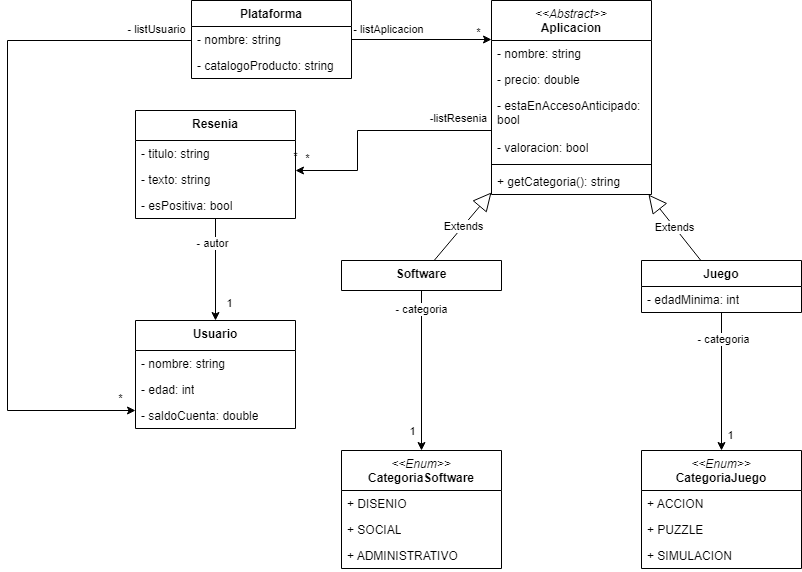

The diagram above was exported from draw.io. Its source (the exported page's mxGraphModel, read from the mxfile embedded in the PNG):
<mxGraphModel dx="1290" dy="542" grid="1" gridSize="10" guides="1" tooltips="1" connect="1" arrows="1" fold="1" page="1" pageScale="1" pageWidth="827" pageHeight="1169" math="0" shadow="0">
  <root>
    <mxCell id="0" />
    <mxCell id="1" parent="0" />
    <mxCell id="qrUzV6jOK4eI15Dfw-fY-46" style="edgeStyle=orthogonalEdgeStyle;rounded=0;orthogonalLoop=1;jettySize=auto;html=1;" edge="1" parent="1" source="qrUzV6jOK4eI15Dfw-fY-1" target="qrUzV6jOK4eI15Dfw-fY-5">
      <mxGeometry relative="1" as="geometry">
        <Array as="points">
          <mxPoint x="550" y="60" />
          <mxPoint x="550" y="60" />
        </Array>
      </mxGeometry>
    </mxCell>
    <mxCell id="qrUzV6jOK4eI15Dfw-fY-55" value="- listAplicacion" style="edgeLabel;html=1;align=center;verticalAlign=middle;resizable=0;points=[];" vertex="1" connectable="0" parent="qrUzV6jOK4eI15Dfw-fY-46">
      <mxGeometry x="-0.2514" y="3" relative="1" as="geometry">
        <mxPoint x="-16" y="-8" as="offset" />
      </mxGeometry>
    </mxCell>
    <mxCell id="qrUzV6jOK4eI15Dfw-fY-56" value="*" style="edgeLabel;html=1;align=center;verticalAlign=middle;resizable=0;points=[];" vertex="1" connectable="0" parent="qrUzV6jOK4eI15Dfw-fY-46">
      <mxGeometry x="0.02" y="1" relative="1" as="geometry">
        <mxPoint x="55" y="-7" as="offset" />
      </mxGeometry>
    </mxCell>
    <mxCell id="qrUzV6jOK4eI15Dfw-fY-1" value="Plataforma" style="swimlane;fontStyle=1;align=center;verticalAlign=top;childLayout=stackLayout;horizontal=1;startSize=26;horizontalStack=0;resizeParent=1;resizeParentMax=0;resizeLast=0;collapsible=1;marginBottom=0;whiteSpace=wrap;html=1;" vertex="1" parent="1">
      <mxGeometry x="414" y="30" width="160" height="78" as="geometry" />
    </mxCell>
    <mxCell id="qrUzV6jOK4eI15Dfw-fY-38" value="- nombre: string" style="text;strokeColor=none;fillColor=none;align=left;verticalAlign=top;spacingLeft=4;spacingRight=4;overflow=hidden;rotatable=0;points=[[0,0.5],[1,0.5]];portConstraint=eastwest;whiteSpace=wrap;html=1;" vertex="1" parent="qrUzV6jOK4eI15Dfw-fY-1">
      <mxGeometry y="26" width="160" height="26" as="geometry" />
    </mxCell>
    <mxCell id="qrUzV6jOK4eI15Dfw-fY-35" value="- catalogoProducto: string" style="text;strokeColor=none;fillColor=none;align=left;verticalAlign=top;spacingLeft=4;spacingRight=4;overflow=hidden;rotatable=0;points=[[0,0.5],[1,0.5]];portConstraint=eastwest;whiteSpace=wrap;html=1;" vertex="1" parent="qrUzV6jOK4eI15Dfw-fY-1">
      <mxGeometry y="52" width="160" height="26" as="geometry" />
    </mxCell>
    <mxCell id="qrUzV6jOK4eI15Dfw-fY-5" value="&lt;i style=&quot;border-color: var(--border-color); font-weight: 400;&quot;&gt;&amp;lt;&amp;lt;Abstract&amp;gt;&amp;gt;&lt;/i&gt;&lt;br&gt;Aplicacion" style="swimlane;fontStyle=1;align=center;verticalAlign=top;childLayout=stackLayout;horizontal=1;startSize=40;horizontalStack=0;resizeParent=1;resizeParentMax=0;resizeLast=0;collapsible=1;marginBottom=0;whiteSpace=wrap;html=1;" vertex="1" parent="1">
      <mxGeometry x="714" y="30" width="160" height="194" as="geometry" />
    </mxCell>
    <mxCell id="qrUzV6jOK4eI15Dfw-fY-61" value="- nombre: string" style="text;strokeColor=none;fillColor=none;align=left;verticalAlign=top;spacingLeft=4;spacingRight=4;overflow=hidden;rotatable=0;points=[[0,0.5],[1,0.5]];portConstraint=eastwest;whiteSpace=wrap;html=1;" vertex="1" parent="qrUzV6jOK4eI15Dfw-fY-5">
      <mxGeometry y="40" width="160" height="26" as="geometry" />
    </mxCell>
    <mxCell id="qrUzV6jOK4eI15Dfw-fY-62" value="- precio: double" style="text;strokeColor=none;fillColor=none;align=left;verticalAlign=top;spacingLeft=4;spacingRight=4;overflow=hidden;rotatable=0;points=[[0,0.5],[1,0.5]];portConstraint=eastwest;whiteSpace=wrap;html=1;" vertex="1" parent="qrUzV6jOK4eI15Dfw-fY-5">
      <mxGeometry y="66" width="160" height="26" as="geometry" />
    </mxCell>
    <mxCell id="qrUzV6jOK4eI15Dfw-fY-64" value="- estaEnAccesoAnticipado: bool" style="text;strokeColor=none;fillColor=none;align=left;verticalAlign=top;spacingLeft=4;spacingRight=4;overflow=hidden;rotatable=0;points=[[0,0.5],[1,0.5]];portConstraint=eastwest;whiteSpace=wrap;html=1;" vertex="1" parent="qrUzV6jOK4eI15Dfw-fY-5">
      <mxGeometry y="92" width="160" height="42" as="geometry" />
    </mxCell>
    <mxCell id="qrUzV6jOK4eI15Dfw-fY-63" value="- valoracion: bool" style="text;strokeColor=none;fillColor=none;align=left;verticalAlign=top;spacingLeft=4;spacingRight=4;overflow=hidden;rotatable=0;points=[[0,0.5],[1,0.5]];portConstraint=eastwest;whiteSpace=wrap;html=1;" vertex="1" parent="qrUzV6jOK4eI15Dfw-fY-5">
      <mxGeometry y="134" width="160" height="26" as="geometry" />
    </mxCell>
    <mxCell id="qrUzV6jOK4eI15Dfw-fY-7" value="" style="line;strokeWidth=1;fillColor=none;align=left;verticalAlign=middle;spacingTop=-1;spacingLeft=3;spacingRight=3;rotatable=0;labelPosition=right;points=[];portConstraint=eastwest;strokeColor=inherit;" vertex="1" parent="qrUzV6jOK4eI15Dfw-fY-5">
      <mxGeometry y="160" width="160" height="8" as="geometry" />
    </mxCell>
    <mxCell id="qrUzV6jOK4eI15Dfw-fY-8" value="+ getCategoria(): string" style="text;strokeColor=none;fillColor=none;align=left;verticalAlign=top;spacingLeft=4;spacingRight=4;overflow=hidden;rotatable=0;points=[[0,0.5],[1,0.5]];portConstraint=eastwest;whiteSpace=wrap;html=1;" vertex="1" parent="qrUzV6jOK4eI15Dfw-fY-5">
      <mxGeometry y="168" width="160" height="26" as="geometry" />
    </mxCell>
    <mxCell id="qrUzV6jOK4eI15Dfw-fY-41" style="edgeStyle=orthogonalEdgeStyle;rounded=0;orthogonalLoop=1;jettySize=auto;html=1;" edge="1" parent="1" source="qrUzV6jOK4eI15Dfw-fY-9" target="qrUzV6jOK4eI15Dfw-fY-21">
      <mxGeometry relative="1" as="geometry" />
    </mxCell>
    <mxCell id="qrUzV6jOK4eI15Dfw-fY-77" value="- categoria" style="edgeLabel;html=1;align=center;verticalAlign=middle;resizable=0;points=[];" vertex="1" connectable="0" parent="qrUzV6jOK4eI15Dfw-fY-41">
      <mxGeometry x="-0.4192" relative="1" as="geometry">
        <mxPoint x="1" y="-14" as="offset" />
      </mxGeometry>
    </mxCell>
    <mxCell id="qrUzV6jOK4eI15Dfw-fY-78" value="1" style="edgeLabel;html=1;align=center;verticalAlign=middle;resizable=0;points=[];" vertex="1" connectable="0" parent="qrUzV6jOK4eI15Dfw-fY-41">
      <mxGeometry x="0.6769" relative="1" as="geometry">
        <mxPoint x="8" y="6" as="offset" />
      </mxGeometry>
    </mxCell>
    <mxCell id="qrUzV6jOK4eI15Dfw-fY-9" value="Juego" style="swimlane;fontStyle=1;align=center;verticalAlign=top;childLayout=stackLayout;horizontal=1;startSize=26;horizontalStack=0;resizeParent=1;resizeParentMax=0;resizeLast=0;collapsible=1;marginBottom=0;whiteSpace=wrap;html=1;" vertex="1" parent="1">
      <mxGeometry x="864" y="290" width="160" height="52" as="geometry" />
    </mxCell>
    <mxCell id="qrUzV6jOK4eI15Dfw-fY-74" value="- edadMinima: int" style="text;strokeColor=none;fillColor=none;align=left;verticalAlign=top;spacingLeft=4;spacingRight=4;overflow=hidden;rotatable=0;points=[[0,0.5],[1,0.5]];portConstraint=eastwest;whiteSpace=wrap;html=1;" vertex="1" parent="qrUzV6jOK4eI15Dfw-fY-9">
      <mxGeometry y="26" width="160" height="26" as="geometry" />
    </mxCell>
    <mxCell id="qrUzV6jOK4eI15Dfw-fY-42" style="edgeStyle=orthogonalEdgeStyle;rounded=0;orthogonalLoop=1;jettySize=auto;html=1;" edge="1" parent="1" source="qrUzV6jOK4eI15Dfw-fY-13" target="qrUzV6jOK4eI15Dfw-fY-17">
      <mxGeometry relative="1" as="geometry" />
    </mxCell>
    <mxCell id="qrUzV6jOK4eI15Dfw-fY-79" value="1" style="edgeLabel;html=1;align=center;verticalAlign=middle;resizable=0;points=[];" vertex="1" connectable="0" parent="qrUzV6jOK4eI15Dfw-fY-42">
      <mxGeometry x="0.6698" y="-3" relative="1" as="geometry">
        <mxPoint x="-7" y="6" as="offset" />
      </mxGeometry>
    </mxCell>
    <mxCell id="qrUzV6jOK4eI15Dfw-fY-80" value="- categoria" style="edgeLabel;html=1;align=center;verticalAlign=middle;resizable=0;points=[];" vertex="1" connectable="0" parent="qrUzV6jOK4eI15Dfw-fY-42">
      <mxGeometry x="-0.7746" y="-1" relative="1" as="geometry">
        <mxPoint as="offset" />
      </mxGeometry>
    </mxCell>
    <mxCell id="qrUzV6jOK4eI15Dfw-fY-13" value="Software" style="swimlane;fontStyle=1;align=center;verticalAlign=top;childLayout=stackLayout;horizontal=1;startSize=30;horizontalStack=0;resizeParent=1;resizeParentMax=0;resizeLast=0;collapsible=1;marginBottom=0;whiteSpace=wrap;html=1;" vertex="1" parent="1">
      <mxGeometry x="564" y="290" width="160" height="30" as="geometry" />
    </mxCell>
    <mxCell id="qrUzV6jOK4eI15Dfw-fY-17" value="&lt;i style=&quot;border-color: var(--border-color); font-weight: 400;&quot;&gt;&amp;lt;&amp;lt;Enum&amp;gt;&amp;gt;&lt;/i&gt;&lt;br&gt;CategoriaSoftware" style="swimlane;fontStyle=1;align=center;verticalAlign=top;childLayout=stackLayout;horizontal=1;startSize=40;horizontalStack=0;resizeParent=1;resizeParentMax=0;resizeLast=0;collapsible=1;marginBottom=0;whiteSpace=wrap;html=1;" vertex="1" parent="1">
      <mxGeometry x="564" y="480" width="160" height="118" as="geometry" />
    </mxCell>
    <mxCell id="qrUzV6jOK4eI15Dfw-fY-100" value="+ DISENIO" style="text;strokeColor=none;fillColor=none;align=left;verticalAlign=top;spacingLeft=4;spacingRight=4;overflow=hidden;rotatable=0;points=[[0,0.5],[1,0.5]];portConstraint=eastwest;whiteSpace=wrap;html=1;" vertex="1" parent="qrUzV6jOK4eI15Dfw-fY-17">
      <mxGeometry y="40" width="160" height="26" as="geometry" />
    </mxCell>
    <mxCell id="qrUzV6jOK4eI15Dfw-fY-101" value="+ SOCIAL" style="text;strokeColor=none;fillColor=none;align=left;verticalAlign=top;spacingLeft=4;spacingRight=4;overflow=hidden;rotatable=0;points=[[0,0.5],[1,0.5]];portConstraint=eastwest;whiteSpace=wrap;html=1;" vertex="1" parent="qrUzV6jOK4eI15Dfw-fY-17">
      <mxGeometry y="66" width="160" height="26" as="geometry" />
    </mxCell>
    <mxCell id="qrUzV6jOK4eI15Dfw-fY-20" value="+ ADMINISTRATIVO" style="text;strokeColor=none;fillColor=none;align=left;verticalAlign=top;spacingLeft=4;spacingRight=4;overflow=hidden;rotatable=0;points=[[0,0.5],[1,0.5]];portConstraint=eastwest;whiteSpace=wrap;html=1;" vertex="1" parent="qrUzV6jOK4eI15Dfw-fY-17">
      <mxGeometry y="92" width="160" height="26" as="geometry" />
    </mxCell>
    <mxCell id="qrUzV6jOK4eI15Dfw-fY-21" value="&lt;i style=&quot;border-color: var(--border-color); font-weight: 400;&quot;&gt;&amp;lt;&amp;lt;Enum&amp;gt;&amp;gt;&lt;/i&gt;&lt;br&gt;CategoriaJuego" style="swimlane;fontStyle=1;align=center;verticalAlign=top;childLayout=stackLayout;horizontal=1;startSize=40;horizontalStack=0;resizeParent=1;resizeParentMax=0;resizeLast=0;collapsible=1;marginBottom=0;whiteSpace=wrap;html=1;" vertex="1" parent="1">
      <mxGeometry x="864" y="480" width="160" height="118" as="geometry" />
    </mxCell>
    <mxCell id="qrUzV6jOK4eI15Dfw-fY-24" value="+ ACCION" style="text;strokeColor=none;fillColor=none;align=left;verticalAlign=top;spacingLeft=4;spacingRight=4;overflow=hidden;rotatable=0;points=[[0,0.5],[1,0.5]];portConstraint=eastwest;whiteSpace=wrap;html=1;" vertex="1" parent="qrUzV6jOK4eI15Dfw-fY-21">
      <mxGeometry y="40" width="160" height="26" as="geometry" />
    </mxCell>
    <mxCell id="qrUzV6jOK4eI15Dfw-fY-103" value="+ PUZZLE" style="text;strokeColor=none;fillColor=none;align=left;verticalAlign=top;spacingLeft=4;spacingRight=4;overflow=hidden;rotatable=0;points=[[0,0.5],[1,0.5]];portConstraint=eastwest;whiteSpace=wrap;html=1;" vertex="1" parent="qrUzV6jOK4eI15Dfw-fY-21">
      <mxGeometry y="66" width="160" height="26" as="geometry" />
    </mxCell>
    <mxCell id="qrUzV6jOK4eI15Dfw-fY-102" value="+ SIMULACION" style="text;strokeColor=none;fillColor=none;align=left;verticalAlign=top;spacingLeft=4;spacingRight=4;overflow=hidden;rotatable=0;points=[[0,0.5],[1,0.5]];portConstraint=eastwest;whiteSpace=wrap;html=1;" vertex="1" parent="qrUzV6jOK4eI15Dfw-fY-21">
      <mxGeometry y="92" width="160" height="26" as="geometry" />
    </mxCell>
    <mxCell id="qrUzV6jOK4eI15Dfw-fY-25" value="Usuario" style="swimlane;fontStyle=1;align=center;verticalAlign=top;childLayout=stackLayout;horizontal=1;startSize=30;horizontalStack=0;resizeParent=1;resizeParentMax=0;resizeLast=0;collapsible=1;marginBottom=0;whiteSpace=wrap;html=1;" vertex="1" parent="1">
      <mxGeometry x="358" y="350" width="160" height="108" as="geometry" />
    </mxCell>
    <mxCell id="qrUzV6jOK4eI15Dfw-fY-36" value="- nombre: string" style="text;strokeColor=none;fillColor=none;align=left;verticalAlign=top;spacingLeft=4;spacingRight=4;overflow=hidden;rotatable=0;points=[[0,0.5],[1,0.5]];portConstraint=eastwest;whiteSpace=wrap;html=1;" vertex="1" parent="qrUzV6jOK4eI15Dfw-fY-25">
      <mxGeometry y="30" width="160" height="26" as="geometry" />
    </mxCell>
    <mxCell id="qrUzV6jOK4eI15Dfw-fY-87" value="- edad: int" style="text;strokeColor=none;fillColor=none;align=left;verticalAlign=top;spacingLeft=4;spacingRight=4;overflow=hidden;rotatable=0;points=[[0,0.5],[1,0.5]];portConstraint=eastwest;whiteSpace=wrap;html=1;" vertex="1" parent="qrUzV6jOK4eI15Dfw-fY-25">
      <mxGeometry y="56" width="160" height="26" as="geometry" />
    </mxCell>
    <mxCell id="qrUzV6jOK4eI15Dfw-fY-86" value="- saldoCuenta: double" style="text;strokeColor=none;fillColor=none;align=left;verticalAlign=top;spacingLeft=4;spacingRight=4;overflow=hidden;rotatable=0;points=[[0,0.5],[1,0.5]];portConstraint=eastwest;whiteSpace=wrap;html=1;" vertex="1" parent="qrUzV6jOK4eI15Dfw-fY-25">
      <mxGeometry y="82" width="160" height="26" as="geometry" />
    </mxCell>
    <mxCell id="qrUzV6jOK4eI15Dfw-fY-54" style="edgeStyle=orthogonalEdgeStyle;rounded=0;orthogonalLoop=1;jettySize=auto;html=1;startArrow=classic;startFill=1;endArrow=none;endFill=0;" edge="1" parent="1" source="qrUzV6jOK4eI15Dfw-fY-29" target="qrUzV6jOK4eI15Dfw-fY-5">
      <mxGeometry relative="1" as="geometry">
        <Array as="points">
          <mxPoint x="580" y="200" />
          <mxPoint x="580" y="160" />
        </Array>
      </mxGeometry>
    </mxCell>
    <mxCell id="qrUzV6jOK4eI15Dfw-fY-65" value="-listResenia" style="edgeLabel;html=1;align=center;verticalAlign=middle;resizable=0;points=[];" vertex="1" connectable="0" parent="qrUzV6jOK4eI15Dfw-fY-54">
      <mxGeometry x="0.8014" relative="1" as="geometry">
        <mxPoint x="-11" y="-13" as="offset" />
      </mxGeometry>
    </mxCell>
    <mxCell id="qrUzV6jOK4eI15Dfw-fY-66" value="*" style="edgeLabel;html=1;align=center;verticalAlign=middle;resizable=0;points=[];" vertex="1" connectable="0" parent="qrUzV6jOK4eI15Dfw-fY-54">
      <mxGeometry x="-0.8888" y="4" relative="1" as="geometry">
        <mxPoint x="-14" y="-11" as="offset" />
      </mxGeometry>
    </mxCell>
    <mxCell id="qrUzV6jOK4eI15Dfw-fY-104" value="*" style="edgeLabel;html=1;align=center;verticalAlign=middle;resizable=0;points=[];" vertex="1" connectable="0" parent="qrUzV6jOK4eI15Dfw-fY-54">
      <mxGeometry x="-0.7424" y="2" relative="1" as="geometry">
        <mxPoint x="-19" y="-11" as="offset" />
      </mxGeometry>
    </mxCell>
    <mxCell id="qrUzV6jOK4eI15Dfw-fY-93" style="edgeStyle=orthogonalEdgeStyle;rounded=0;orthogonalLoop=1;jettySize=auto;html=1;" edge="1" parent="1" source="qrUzV6jOK4eI15Dfw-fY-29" target="qrUzV6jOK4eI15Dfw-fY-25">
      <mxGeometry relative="1" as="geometry" />
    </mxCell>
    <mxCell id="qrUzV6jOK4eI15Dfw-fY-96" value="- autor" style="edgeLabel;html=1;align=center;verticalAlign=middle;resizable=0;points=[];" vertex="1" connectable="0" parent="qrUzV6jOK4eI15Dfw-fY-93">
      <mxGeometry x="0.0784" y="-4" relative="1" as="geometry">
        <mxPoint y="-31" as="offset" />
      </mxGeometry>
    </mxCell>
    <mxCell id="qrUzV6jOK4eI15Dfw-fY-97" value="1" style="edgeLabel;html=1;align=center;verticalAlign=middle;resizable=0;points=[];" vertex="1" connectable="0" parent="qrUzV6jOK4eI15Dfw-fY-93">
      <mxGeometry x="0.7255" y="-1" relative="1" as="geometry">
        <mxPoint x="14" y="-4" as="offset" />
      </mxGeometry>
    </mxCell>
    <mxCell id="qrUzV6jOK4eI15Dfw-fY-29" value="Resenia" style="swimlane;fontStyle=1;align=center;verticalAlign=top;childLayout=stackLayout;horizontal=1;startSize=30;horizontalStack=0;resizeParent=1;resizeParentMax=0;resizeLast=0;collapsible=1;marginBottom=0;whiteSpace=wrap;html=1;" vertex="1" parent="1">
      <mxGeometry x="358" y="140" width="160" height="108" as="geometry" />
    </mxCell>
    <mxCell id="qrUzV6jOK4eI15Dfw-fY-94" value="- titulo: string" style="text;strokeColor=none;fillColor=none;align=left;verticalAlign=top;spacingLeft=4;spacingRight=4;overflow=hidden;rotatable=0;points=[[0,0.5],[1,0.5]];portConstraint=eastwest;whiteSpace=wrap;html=1;" vertex="1" parent="qrUzV6jOK4eI15Dfw-fY-29">
      <mxGeometry y="30" width="160" height="26" as="geometry" />
    </mxCell>
    <mxCell id="qrUzV6jOK4eI15Dfw-fY-95" value="- texto: string" style="text;strokeColor=none;fillColor=none;align=left;verticalAlign=top;spacingLeft=4;spacingRight=4;overflow=hidden;rotatable=0;points=[[0,0.5],[1,0.5]];portConstraint=eastwest;whiteSpace=wrap;html=1;" vertex="1" parent="qrUzV6jOK4eI15Dfw-fY-29">
      <mxGeometry y="56" width="160" height="26" as="geometry" />
    </mxCell>
    <mxCell id="qrUzV6jOK4eI15Dfw-fY-30" value="- esPositiva: bool" style="text;strokeColor=none;fillColor=none;align=left;verticalAlign=top;spacingLeft=4;spacingRight=4;overflow=hidden;rotatable=0;points=[[0,0.5],[1,0.5]];portConstraint=eastwest;whiteSpace=wrap;html=1;" vertex="1" parent="qrUzV6jOK4eI15Dfw-fY-29">
      <mxGeometry y="82" width="160" height="26" as="geometry" />
    </mxCell>
    <mxCell id="qrUzV6jOK4eI15Dfw-fY-58" value="- listUsuario" style="edgeLabel;html=1;align=center;verticalAlign=middle;resizable=0;points=[];" vertex="1" connectable="0" parent="1">
      <mxGeometry x="380" y="60" as="geometry">
        <mxPoint x="-2" y="-2" as="offset" />
      </mxGeometry>
    </mxCell>
    <mxCell id="qrUzV6jOK4eI15Dfw-fY-83" value="Extends" style="endArrow=block;endSize=16;endFill=0;html=1;rounded=0;" edge="1" parent="1" source="qrUzV6jOK4eI15Dfw-fY-13" target="qrUzV6jOK4eI15Dfw-fY-5">
      <mxGeometry width="160" relative="1" as="geometry">
        <mxPoint x="680" y="260" as="sourcePoint" />
        <mxPoint x="840" y="260" as="targetPoint" />
      </mxGeometry>
    </mxCell>
    <mxCell id="qrUzV6jOK4eI15Dfw-fY-84" value="Extends" style="endArrow=block;endSize=16;endFill=0;html=1;rounded=0;" edge="1" parent="1" source="qrUzV6jOK4eI15Dfw-fY-9" target="qrUzV6jOK4eI15Dfw-fY-5">
      <mxGeometry width="160" relative="1" as="geometry">
        <mxPoint x="950" y="250" as="sourcePoint" />
        <mxPoint x="1110" y="250" as="targetPoint" />
      </mxGeometry>
    </mxCell>
    <mxCell id="qrUzV6jOK4eI15Dfw-fY-89" style="edgeStyle=orthogonalEdgeStyle;rounded=0;orthogonalLoop=1;jettySize=auto;html=1;" edge="1" parent="1" source="qrUzV6jOK4eI15Dfw-fY-1" target="qrUzV6jOK4eI15Dfw-fY-25">
      <mxGeometry relative="1" as="geometry">
        <Array as="points">
          <mxPoint x="230" y="70" />
          <mxPoint x="230" y="440" />
        </Array>
      </mxGeometry>
    </mxCell>
    <mxCell id="qrUzV6jOK4eI15Dfw-fY-90" value="*" style="edgeLabel;html=1;align=center;verticalAlign=middle;resizable=0;points=[];" vertex="1" connectable="0" parent="qrUzV6jOK4eI15Dfw-fY-89">
      <mxGeometry x="0.917" relative="1" as="geometry">
        <mxPoint x="12" y="-13" as="offset" />
      </mxGeometry>
    </mxCell>
  </root>
</mxGraphModel>